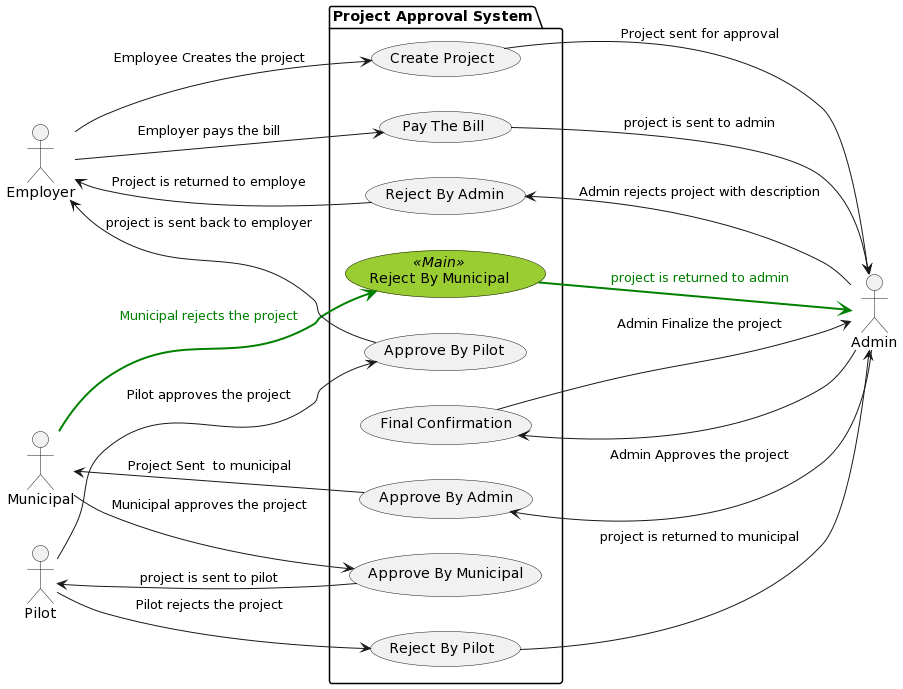

The diagram above was rendered by PlantUML. Its source (embedded in the PNG):
@startuml
left to right direction

  actor Employer as emp
  actor Admin as adm
  actor Municipal as mun
  actor Pilot as pil

skinparam usecase {
BackgroundColor<< Main >> YellowGreen
ActorFontName Courier
}

package "Project Approval System" as system {
   usecase "Create Project" as create
   usecase "Approve By Admin" as adm_app  
   usecase "Reject By Admin" as adm_rej  
   usecase "Reject By Municipal" as mun_rej  << Main >>
   usecase "Approve By Municipal" as mun_app
   usecase "Approve By Municipal" as mun_app
   usecase "Approve By Pilot" as pil_app
   usecase "Reject By Pilot" as pil_rej
   usecase "Pay The Bill" as emp_pay
   usecase "Final Confirmation" as adm_final

   emp --> create  : Employee Creates the project
     create --> adm  : Project sent for approval 

   adm --> adm_rej  : Admin rejects project with description    
     adm_rej --> emp   : Project is returned to employe  

   adm --> adm_app  : Admin Approves the project
     adm_app --> mun : Project Sent  to municipal

   mun --> mun_rej #line:green;line.bold;text:green : Municipal rejects the project
     mun_rej --> adm #line:green;line.bold;text:green  : project is returned to admin

   mun --> mun_app : Municipal approves the project
     mun_app --> pil : project is sent to pilot

   pil --> pil_rej : Pilot rejects the project
     pil_rej --> adm : project is returned to municipal
  
   pil --> pil_app : Pilot approves the project
      pil_app --> emp : project is sent back to employer 

   emp --> emp_pay : Employer pays the bill
      emp_pay --> adm : project is sent to admin

   adm --> adm_final
     adm_final --> adm : Admin Finalize the project
}
@enduml